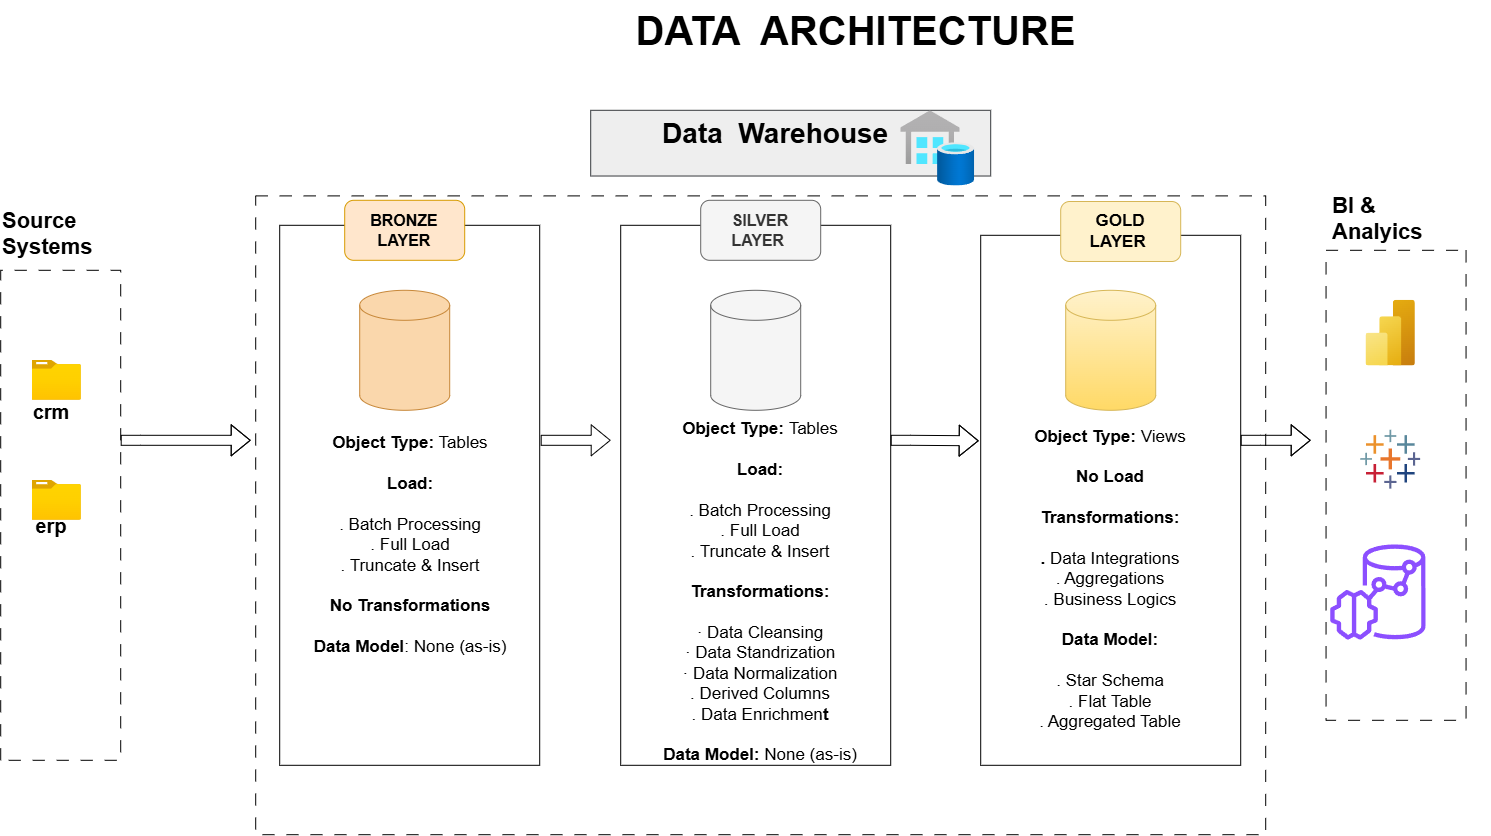

The diagram above was exported from draw.io. Its source (the exported page's mxGraphModel, read from the mxfile embedded in the PNG):
<mxGraphModel dx="1717" dy="2162" grid="1" gridSize="10" guides="1" tooltips="1" connect="1" arrows="1" fold="1" page="1" pageScale="1" pageWidth="827" pageHeight="1169" math="0" shadow="0">
  <root>
    <mxCell id="0" />
    <mxCell id="1" parent="0" />
    <mxCell id="BMNCd3UhpQDEB8_R8T1C-1" parent="1" style="rounded=0;whiteSpace=wrap;html=1;rotation=-90;fillColor=none;dashed=1;dashPattern=12 12;" value="" vertex="1">
      <mxGeometry height="120" width="490" x="-145" y="295" as="geometry" />
    </mxCell>
    <mxCell id="BMNCd3UhpQDEB8_R8T1C-2" parent="1" style="shape=cylinder3;whiteSpace=wrap;html=1;boundedLbl=1;backgroundOutline=1;size=15;fillColor=#fad7ac;strokeColor=light-dark(#c78738, #c98531);" value="" vertex="1">
      <mxGeometry height="120" width="90" x="399" y="130" as="geometry" />
    </mxCell>
    <mxCell id="BMNCd3UhpQDEB8_R8T1C-5" parent="1" style="shape=cylinder3;whiteSpace=wrap;html=1;boundedLbl=1;backgroundOutline=1;size=15;fillColor=#f5f5f5;fontColor=#333333;strokeColor=#666666;" value="" vertex="1">
      <mxGeometry height="120" width="90" x="750" y="130" as="geometry" />
    </mxCell>
    <mxCell id="BMNCd3UhpQDEB8_R8T1C-6" parent="1" style="shape=cylinder3;whiteSpace=wrap;html=1;boundedLbl=1;backgroundOutline=1;size=15;fillColor=#fff2cc;strokeColor=#d6b656;gradientColor=#ffd966;" value="" vertex="1">
      <mxGeometry height="120" width="90" x="1105" y="130" as="geometry" />
    </mxCell>
    <mxCell id="BMNCd3UhpQDEB8_R8T1C-8" edge="1" parent="1" style="shape=flexArrow;endArrow=classic;html=1;rounded=0;" value="">
      <mxGeometry height="50" relative="1" width="50" as="geometry">
        <Array as="points">
          <mxPoint x="180" y="280" />
        </Array>
        <mxPoint x="160" y="280" as="sourcePoint" />
        <mxPoint x="290" y="280" as="targetPoint" />
      </mxGeometry>
    </mxCell>
    <mxCell id="BMNCd3UhpQDEB8_R8T1C-9" edge="1" parent="1" style="shape=flexArrow;endArrow=classic;html=1;rounded=0;" value="">
      <mxGeometry height="50" relative="1" width="50" as="geometry">
        <Array as="points" />
        <mxPoint x="580" y="280" as="sourcePoint" />
        <mxPoint x="650" y="280" as="targetPoint" />
      </mxGeometry>
    </mxCell>
    <mxCell id="BMNCd3UhpQDEB8_R8T1C-10" edge="1" parent="1" style="shape=flexArrow;endArrow=classic;html=1;rounded=0;" value="">
      <mxGeometry height="50" relative="1" width="50" as="geometry">
        <Array as="points">
          <mxPoint x="950" y="280" />
        </Array>
        <mxPoint x="930" y="280" as="sourcePoint" />
        <mxPoint x="1018" y="280.5" as="targetPoint" />
      </mxGeometry>
    </mxCell>
    <mxCell id="BMNCd3UhpQDEB8_R8T1C-11" parent="1" style="image;aspect=fixed;html=1;points=[];align=center;fontSize=12;image=img/lib/azure2/general/Folder_Blank.svg;" value="" vertex="1">
      <mxGeometry height="40" width="49.29" x="71.36" y="200" as="geometry" />
    </mxCell>
    <mxCell id="BMNCd3UhpQDEB8_R8T1C-12" parent="1" style="image;aspect=fixed;html=1;points=[];align=center;fontSize=12;image=img/lib/azure2/general/Folder_Blank.svg;" value="" vertex="1">
      <mxGeometry height="40" width="49.29" x="71.36" y="320" as="geometry" />
    </mxCell>
    <mxCell id="BMNCd3UhpQDEB8_R8T1C-20" parent="1" style="rounded=0;whiteSpace=wrap;html=1;rotation=90;fillColor=none;dashed=1;dashPattern=12 12;" value="" vertex="1">
      <mxGeometry height="140" width="470" x="1200.35" y="255" as="geometry" />
    </mxCell>
    <mxCell id="BMNCd3UhpQDEB8_R8T1C-21" edge="1" parent="1" style="shape=flexArrow;endArrow=classic;html=1;rounded=0;" value="">
      <mxGeometry height="50" relative="1" width="50" as="geometry">
        <Array as="points">
          <mxPoint x="1300" y="280" />
        </Array>
        <mxPoint x="1280" y="280" as="sourcePoint" />
        <mxPoint x="1350" y="280" as="targetPoint" />
      </mxGeometry>
    </mxCell>
    <mxCell id="BMNCd3UhpQDEB8_R8T1C-22" parent="1" style="text;html=1;whiteSpace=wrap;overflow=hidden;rounded=0;fontSize=14;fillColor=#eeeeee;strokeColor=#36393d;" value="&lt;h1 style=&quot;margin-top: 0px;&quot;&gt;&amp;nbsp; &amp;nbsp; &amp;nbsp; &amp;nbsp; &amp;nbsp;Data&amp;nbsp; Warehouse&lt;/h1&gt;" vertex="1">
      <mxGeometry height="65.72" width="400" x="630" y="-50" as="geometry" />
    </mxCell>
    <mxCell id="BMNCd3UhpQDEB8_R8T1C-26" parent="1" style="text;html=1;whiteSpace=wrap;overflow=hidden;rounded=0;fontSize=11;" value="&lt;h1 style=&quot;margin-top: 0px;&quot;&gt;Source Systems&lt;/h1&gt;" vertex="1">
      <mxGeometry height="58.8" width="170" x="40" y="41.19999999999999" as="geometry" />
    </mxCell>
    <mxCell id="BMNCd3UhpQDEB8_R8T1C-27" parent="1" style="text;html=1;whiteSpace=wrap;overflow=hidden;rounded=0;fontSize=11;" value="&lt;h1 style=&quot;margin-top: 0px;&quot;&gt;BI &amp;amp; &lt;br&gt;Analyics&lt;/h1&gt;" vertex="1">
      <mxGeometry height="58.8" width="160" x="1370" y="25.72" as="geometry" />
    </mxCell>
    <mxCell id="BMNCd3UhpQDEB8_R8T1C-28" parent="1" style="image;aspect=fixed;html=1;points=[];align=center;fontSize=12;image=img/lib/azure2/analytics/Power_BI_Embedded.svg;" value="" vertex="1">
      <mxGeometry height="65.72" width="49.29" x="1405.3500000000001" y="140" as="geometry" />
    </mxCell>
    <mxCell id="BMNCd3UhpQDEB8_R8T1C-29" parent="1" style="verticalLabelPosition=bottom;aspect=fixed;html=1;shape=mxgraph.salesforce.analytics;fillColor=none;strokeColor=none;" value="" vertex="1">
      <mxGeometry height="58.8" width="60" x="1400" y="269.99999999999994" as="geometry" />
    </mxCell>
    <mxCell id="BMNCd3UhpQDEB8_R8T1C-34" parent="1" style="text;html=1;whiteSpace=wrap;strokeColor=none;fillColor=none;align=center;verticalAlign=middle;rounded=0;fontSize=20;" value="&lt;span&gt;&lt;b&gt;erp&lt;/b&gt;&lt;/span&gt;" vertex="1">
      <mxGeometry height="30" width="60" x="60.64999999999999" y="350" as="geometry" />
    </mxCell>
    <mxCell id="BMNCd3UhpQDEB8_R8T1C-35" parent="1" style="text;html=1;whiteSpace=wrap;strokeColor=none;fillColor=none;align=center;verticalAlign=middle;rounded=0;fontSize=20;" value="&lt;span&gt;&lt;b&gt;crm&lt;/b&gt;&lt;/span&gt;" vertex="1">
      <mxGeometry height="30" width="60" x="60.650000000000006" y="235.72" as="geometry" />
    </mxCell>
    <mxCell id="BMNCd3UhpQDEB8_R8T1C-36" parent="1" style="text;html=1;whiteSpace=wrap;overflow=hidden;rounded=0;align=center;" value="&lt;h1 style=&quot;margin-top: 0px;&quot;&gt;&lt;font style=&quot;font-size: 40px;&quot;&gt;&amp;nbsp; &amp;nbsp; &amp;nbsp; &amp;nbsp; &amp;nbsp; DATA&amp;nbsp; ARCHITECTURE&lt;/font&gt;&lt;/h1&gt;" vertex="1">
      <mxGeometry height="58.8" width="760" x="460" y="-160" as="geometry" />
    </mxCell>
    <mxCell id="BMNCd3UhpQDEB8_R8T1C-41" parent="1" style="rounded=0;whiteSpace=wrap;html=1;rotation=90;fillColor=none;" value="" vertex="1">
      <mxGeometry height="260" width="530" x="885" y="210" as="geometry" />
    </mxCell>
    <mxCell id="BMNCd3UhpQDEB8_R8T1C-42" parent="1" style="rounded=0;whiteSpace=wrap;html=1;rotation=90;fillColor=none;" value="" vertex="1">
      <mxGeometry height="270" width="540" x="525" y="200" as="geometry" />
    </mxCell>
    <mxCell id="BMNCd3UhpQDEB8_R8T1C-43" parent="1" style="rounded=0;whiteSpace=wrap;html=1;rotation=90;fillColor=none;" value="" vertex="1">
      <mxGeometry height="260" width="540" x="179" y="205" as="geometry" />
    </mxCell>
    <mxCell id="BMNCd3UhpQDEB8_R8T1C-49" parent="1" style="rounded=1;whiteSpace=wrap;html=1;fillColor=#ffe6cc;strokeColor=#d79b00;fontStyle=1;fontSize=16;" value="BRONZE LAYER" vertex="1">
      <mxGeometry height="60" width="120" x="384" y="40" as="geometry" />
    </mxCell>
    <mxCell id="BMNCd3UhpQDEB8_R8T1C-51" parent="1" style="rounded=1;whiteSpace=wrap;html=1;fillColor=#f5f5f5;fontColor=#333333;strokeColor=#666666;fontStyle=1;fontSize=16;" value="SILVER LAYER&amp;nbsp;" vertex="1">
      <mxGeometry height="60" width="120" x="740" y="40" as="geometry" />
    </mxCell>
    <mxCell id="BMNCd3UhpQDEB8_R8T1C-52" parent="1" style="rounded=1;whiteSpace=wrap;html=1;fillColor=#fff2cc;strokeColor=#d6b656;fontStyle=1;fontSize=17;" value="GOLD &lt;br&gt;LAYER&amp;nbsp;" vertex="1">
      <mxGeometry height="60" width="120" x="1100" y="41.19999999999999" as="geometry" />
    </mxCell>
    <mxCell id="BMNCd3UhpQDEB8_R8T1C-60" parent="1" style="rounded=0;whiteSpace=wrap;html=1;fillColor=none;dashed=1;dashPattern=12 12;" value="" vertex="1">
      <mxGeometry height="638.8" width="1010" x="295" y="35.6" as="geometry" />
    </mxCell>
    <mxCell id="BMNCd3UhpQDEB8_R8T1C-61" parent="1" style="sketch=0;outlineConnect=0;fontColor=#232F3E;gradientColor=none;fillColor=#8C4FFF;strokeColor=none;dashed=0;verticalLabelPosition=bottom;verticalAlign=top;align=center;html=1;fontSize=12;fontStyle=0;aspect=fixed;pointerEvents=1;shape=mxgraph.aws4.redshift_ml;" value="" vertex="1">
      <mxGeometry height="95.35" width="95.35" x="1370" y="384.65" as="geometry" />
    </mxCell>
    <mxCell id="BMNCd3UhpQDEB8_R8T1C-62" parent="1" style="image;aspect=fixed;html=1;points=[];align=center;fontSize=12;image=img/lib/azure2/databases/SQL_Data_Warehouses.svg;" value="" vertex="1">
      <mxGeometry height="75.16" width="74" x="940" y="-49.44" as="geometry" />
    </mxCell>
    <mxCell id="BMNCd3UhpQDEB8_R8T1C-63" parent="1" style="text;html=1;whiteSpace=wrap;strokeColor=none;fillColor=none;align=center;verticalAlign=middle;rounded=0;fontSize=17;" value="&lt;div&gt;&lt;b&gt;Object Type:&lt;/b&gt; Tables&lt;/div&gt;&lt;div&gt;&lt;br&gt;&lt;/div&gt;&lt;div&gt;&lt;b&gt;Load:&lt;/b&gt;&lt;/div&gt;&lt;div&gt;&lt;br&gt;&lt;/div&gt;&lt;div&gt;. Batch Processing&lt;/div&gt;&lt;div&gt;. Full Load&lt;/div&gt;&lt;div&gt;. Truncate &amp;amp; Insert&lt;/div&gt;&lt;div&gt;&lt;br&gt;&lt;/div&gt;&lt;div&gt;&lt;b&gt;No Transformations&lt;/b&gt;&lt;/div&gt;&lt;div&gt;&lt;br&gt;&lt;/div&gt;&lt;div&gt;&lt;b&gt;Data Model&lt;/b&gt;: None (as-is)&lt;/div&gt;" vertex="1">
      <mxGeometry height="390" width="200" x="350" y="190" as="geometry" />
    </mxCell>
    <mxCell id="BMNCd3UhpQDEB8_R8T1C-64" parent="1" style="text;html=1;whiteSpace=wrap;strokeColor=none;fillColor=none;align=center;verticalAlign=middle;rounded=0;fontSize=17;" value="&lt;div&gt;&lt;b&gt;Object Type: &lt;/b&gt;Tables&lt;/div&gt;&lt;div&gt;&lt;b&gt;&lt;br&gt;&lt;/b&gt;&lt;/div&gt;&lt;div&gt;&lt;b&gt;Load:&lt;/b&gt;&lt;/div&gt;&lt;div&gt;&lt;b&gt;&lt;br&gt;&lt;/b&gt;&lt;/div&gt;&lt;div&gt;. Batch Processing&lt;/div&gt;&lt;div&gt;. Full Load&lt;/div&gt;&lt;div&gt;. Truncate &amp;amp; Insert&lt;/div&gt;&lt;div&gt;&lt;b&gt;&lt;br&gt;&lt;/b&gt;&lt;/div&gt;&lt;div&gt;&lt;b&gt;Transformations:&lt;/b&gt;&lt;/div&gt;&lt;div&gt;&lt;br&gt;&lt;/div&gt;&lt;div&gt;· Data Cleansing&lt;/div&gt;&lt;div&gt;· Data Standrization&lt;/div&gt;&lt;div&gt;· Data Normalization&lt;/div&gt;&lt;div&gt;. Derived Columns&lt;/div&gt;&lt;div&gt;. Data Enrichmen&lt;b&gt;t&lt;/b&gt;&lt;/div&gt;&lt;div&gt;&lt;b&gt;&lt;br&gt;&lt;/b&gt;&lt;/div&gt;&lt;div&gt;&lt;b&gt;Data Model: &lt;/b&gt;None (as-is)&lt;/div&gt;" vertex="1">
      <mxGeometry height="310" width="200" x="700" y="277.32" as="geometry" />
    </mxCell>
    <mxCell id="BMNCd3UhpQDEB8_R8T1C-65" parent="1" style="text;html=1;whiteSpace=wrap;strokeColor=none;fillColor=none;align=center;verticalAlign=middle;rounded=0;fontSize=17;" value="&lt;div&gt;&lt;b&gt;Object Type: &lt;/b&gt;Views&lt;/div&gt;&lt;div&gt;&lt;b&gt;&lt;br&gt;&lt;/b&gt;&lt;/div&gt;&lt;div&gt;&lt;b&gt;No Load&lt;/b&gt;&lt;/div&gt;&lt;div&gt;&lt;b&gt;&lt;br&gt;&lt;/b&gt;&lt;/div&gt;&lt;div&gt;&lt;b&gt;Transformations:&lt;/b&gt;&lt;/div&gt;&lt;div&gt;&lt;b&gt;&lt;br&gt;&lt;/b&gt;&lt;/div&gt;&lt;div&gt;&lt;b&gt;. &lt;/b&gt;Data Integrations&lt;/div&gt;&lt;div&gt;. Aggregations&lt;/div&gt;&lt;div&gt;. Business Logics&lt;/div&gt;&lt;div&gt;&lt;b&gt;&lt;br&gt;&lt;/b&gt;&lt;/div&gt;&lt;div&gt;&lt;b&gt;Data Model:&lt;/b&gt;&lt;/div&gt;&lt;div&gt;&lt;b&gt;&lt;br&gt;&lt;/b&gt;&lt;/div&gt;&lt;div&gt;. Star Schema&lt;/div&gt;&lt;div&gt;. Flat Table&lt;/div&gt;&lt;div&gt;. Aggregated Table&lt;/div&gt;" vertex="1">
      <mxGeometry height="319" width="200" x="1050" y="260" as="geometry" />
    </mxCell>
  </root>
</mxGraphModel>